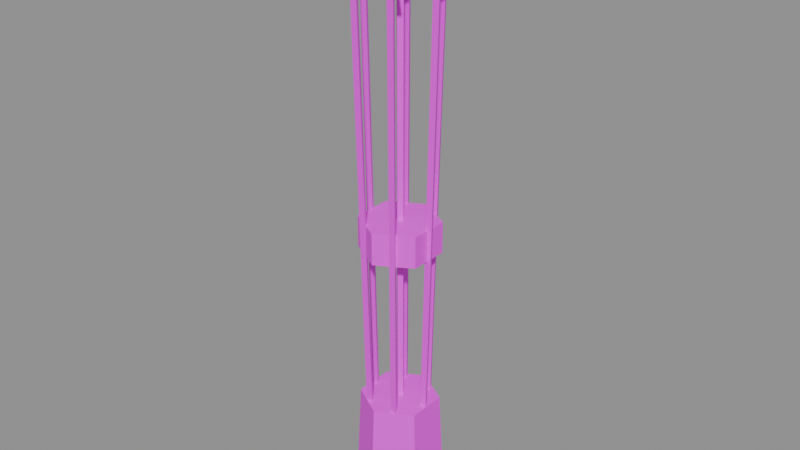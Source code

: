 # Source: item.arrows.blend  (saved by Blender 5.2.45; exported with 4.5.12 LTS)
import bpy
from mathutils import Matrix  # noqa: F401  (used for matrix-valued properties, if any)

bpy.ops.wm.read_factory_settings(use_empty=True)
scene = bpy.context.scene
scene.name = 'Scene'

# ---- images (referenced by path relative to the original .blend; pixels are not part of the script)
import os
ASSET_DIR = os.environ.get("B2B_ASSET_DIR", "")  # directory of the original .blend (textures are referenced by path, not embedded)
HERE = os.path.dirname(os.path.abspath(__file__))  # packed textures are extracted next to this script under _unpacked/

def load_image(name, relpath, width, height, colorspace="sRGB"):
    """Load a texture the original file referenced (path relative to the .blend, or extracted next to this script)."""
    p = next((c for c in (os.path.join(HERE, relpath), os.path.join(ASSET_DIR, relpath)) if relpath and os.path.exists(c)), "")
    if p:
        img = bpy.data.images.load(p, check_existing=True)
        img.name = name
    else:  # same state as the original file: an image datablock whose file is absent (Cycles renders it pink)
        img = bpy.data.images.new(name, width, height)
        img.source = "FILE"
        img.filepath = "//" + (relpath or name)
    img.colorspace_settings.name = colorspace
    return img
img_palette_png = load_image('palette.png', 'palette.png', 1024, 1024, 'sRGB')

# ---- materials (node trees are filled in below, after node groups)
mat_palette = bpy.data.materials.new('palette')

# ---- material node trees
mat_palette.use_nodes = True; mat_palette.node_tree.nodes.clear()
_N = mat_palette.node_tree.nodes; _L = mat_palette.node_tree.links
n0 = _N.new('ShaderNodeBsdfPrincipled'); n0.name = 'Principled BSDF'; n0.location = (-200, 100)
n0.inputs[10].default_value = 0.005
n1 = _N.new('ShaderNodeOutputMaterial'); n1.name = 'Material Output'; n1.location = (200, 100)
n2 = _N.new('ShaderNodeTexImage'); n2.name = 'Image Texture'; n2.location = (0, 0)
n2.image = img_palette_png
n2.interpolation = 'Closest'
_L.new(n0.outputs[0], n1.inputs[0])
_L.new(n2.outputs[0], n0.inputs[0])
n1.is_active_output = True

# ---- meshes
me_bundle = bpy.data.meshes.new('bundle')
me_bundle.from_pydata([(0.005, 0.0, -0.345), (0.005, 0.0, -0.345), (0.0, 0.005, -0.375), (0.0, 0.005, 0.305), (0.005, 0.0, -0.375), (0.005, 0.0, 0.305), (0.0, -0.005, -0.375), (0.0, -0.005, 0.305), (-0.005, 0.0, -0.375), (-0.005, 0.0, 0.305), (0.0, 0.012, 0.305), (0.005, 0.0, -0.225), (0.012, 0.0, 0.305), (0.022, 0.0, -0.245), (0.0, -0.012, 0.305), (0.022, 0.0, -0.325), (-0.012, 0.0, 0.305), (0.0, 0.0, 0.375), (0.022, 0.0, -0.325), (0.022, 0.0, -0.245), (0.005, 0.0, -0.225), (-0.0025, 0.00433, -0.345), (-0.011, 0.01905, -0.325), (-0.011, 0.01905, -0.245), (-0.0025, 0.00433, -0.225), (-0.0025, 0.00433, -0.345), (-0.011, 0.01905, -0.325), (-0.011, 0.01905, -0.245), (-0.0025, 0.00433, -0.225), (-0.0025, -0.00433, -0.345), (-0.011, -0.01905, -0.325), (-0.011, -0.01905, -0.245), (-0.0025, -0.00433, -0.225), (-0.0025, -0.00433, -0.345), (-0.011, -0.01905, -0.325), (-0.011, -0.01905, -0.245), (-0.0025, -0.00433, -0.225), (0.02233, 0.02868, -0.351), (-0.01367, 0.02868, -0.3749), (0.036, 0.005, -0.363), (0.05068, 0.005, 0.3168), (0.04033, -0.0025, -0.3631), (0.05501, -0.0025, 0.3167), (0.03167, -0.0025, -0.3629), (0.04635, -0.0025, 0.3169), (0.05068, 0.012, 0.3168), (0.02534, 0.04889, 0.3287), (0.06268, 0.0, 0.3166), (0.018, 0.03618, -0.3511), (0.05068, -0.012, 0.3168), (-0.01367, -0.03368, -0.351), (0.03868, 0.0, 0.3171), (0.05219, 0.0, 0.3868), (0.02967, 0.04139, 0.3288), (0.01367, 0.02868, -0.3509), (0.02101, 0.04139, 0.3289), (0.02534, 0.05589, 0.3286), (-0.02534, 0.04889, 0.3047), (0.03734, 0.04389, 0.3287), (-0.018, 0.03618, -0.3751), (0.02534, 0.03189, 0.3291), (-0.03167, -0.0025, -0.3629), (0.01334, 0.04389, 0.329), (0.0261, 0.0452, 0.3988), (-0.02101, 0.04139, 0.3049), (-0.02233, 0.02868, -0.375), (-0.02967, 0.04139, 0.3048), (-0.02534, 0.05589, 0.3046), (-0.05068, 0.005, 0.3168), (-0.01334, 0.04389, 0.305), (-0.036, 0.005, -0.363), (-0.02534, 0.03189, 0.3051), (0.0485, 0.028, -0.345), (-0.03734, 0.04389, 0.3047), (-0.0261, 0.0452, 0.3748), (-0.04635, -0.0025, 0.3169), (-0.04033, -0.0025, -0.3631), (-0.05501, -0.0025, 0.3167), (-0.05068, 0.012, 0.3168), (-0.02534, -0.03889, 0.3289), (-0.03868, 4.409e-18, 0.3171), (-0.018, -0.02618, -0.3509), (-0.05068, -0.012, 0.3168), (0.02233, -0.03368, -0.3751), (-0.06268, 4.409e-18, 0.3166), (-0.05219, 4.409e-18, 0.3868), (-0.02101, -0.04639, 0.3288), (-0.02233, -0.03368, -0.3511), (-0.02967, -0.04639, 0.3287), (-0.02534, -0.03189, 0.3291), (0.02534, -0.03889, 0.3049), (-0.01334, -0.04389, 0.329), (0.018, -0.02618, -0.3749), (-0.02534, -0.05589, 0.3286), (-0.03734, -0.04389, 0.3287), (-0.0261, -0.0452, 0.3988), (0.02967, -0.04639, 0.3047), (0.01367, -0.03368, -0.375), (0.02101, -0.04639, 0.3048), (0.02534, -0.03189, 0.3051), (0.0, 0.05, -0.225), (0.03734, -0.04389, 0.3047), (0.0, 0.056, -0.345), (0.02534, -0.05589, 0.3046), (0.01334, -0.04389, 0.305), (0.0261, -0.0452, 0.3748), (0.0433, 0.025, -0.225), (0.0485, -0.028, -0.345), (0.0433, -0.025, -0.225), (0.0, -0.056, -0.345), (0.0, -0.05, -0.225), (-0.0485, -0.028, -0.345), (-0.0433, -0.025, -0.225), (-0.0485, 0.028, -0.345), (-0.0433, 0.025, -0.225), (0.0, 0.05, -0.02), (0.0, 0.05, 0.02), (0.0433, 0.025, -0.02), (0.0433, 0.025, 0.02), (0.0433, -0.025, -0.02), (0.0433, -0.025, 0.02), (0.0, -0.05, -0.02), (0.0, -0.05, 0.02), (-0.0433, -0.025, -0.02), (-0.0433, -0.025, 0.02), (-0.0433, 0.025, -0.02), (-0.0433, 0.025, 0.02)], [], [(12, 17, 14), (10, 17, 12), (2, 3, 5, 4), (1, 15, 13, 11), (36, 35, 34, 33), (4, 5, 7, 6), (5, 3, 9, 7), (21, 22, 23, 24), (6, 7, 9, 8), (29, 30, 31, 32), (28, 27, 26, 25), (8, 9, 3, 2), (2, 4, 6, 8), (14, 16, 10, 12), (14, 17, 16), (20, 19, 18, 0), (38, 65, 59), (16, 17, 10), (37, 53, 55, 54), (39, 40, 42, 41), (59, 57, 64, 38), (48, 46, 53, 37), (41, 42, 44, 43), (42, 40, 44), (45, 52, 47), (43, 44, 40, 39), (39, 41, 43), (47, 52, 49), (67, 74, 69), (47, 49, 51, 45), (49, 52, 51), (38, 64, 66, 65), (55, 53, 46), (51, 52, 45), (56, 63, 58), (54, 55, 46, 48), (37, 54, 48), (58, 63, 60), (61, 75, 77, 76), (56, 58, 60, 62), (60, 63, 62), (50, 87, 81), (70, 68, 75, 61), (62, 63, 56), (81, 79, 86, 50), (65, 66, 57, 59), (66, 64, 57), (69, 74, 71), (89, 95, 91), (69, 71, 73, 67), (71, 74, 73), (50, 86, 88, 87), (77, 75, 68), (73, 74, 67), (78, 85, 80), (76, 77, 68, 70), (61, 76, 70), (80, 85, 82), (83, 96, 98, 97), (78, 80, 82, 84), (82, 85, 84), (119, 120, 122, 121), (92, 90, 96, 83), (84, 85, 78), (102, 100, 106, 72), (87, 88, 79, 81), (88, 86, 79), (91, 95, 93), (117, 118, 120, 119), (91, 93, 94, 89), (93, 95, 94), (72, 106, 108, 107), (98, 96, 90), (94, 95, 89), (99, 105, 101), (97, 98, 90, 92), (83, 97, 92), (101, 105, 103), (99, 101, 103, 104), (103, 105, 104), (115, 116, 118, 117), (104, 105, 99), (107, 108, 110, 109), (109, 110, 112, 111), (72, 107, 109, 111, 113, 102), (111, 112, 114, 113), (113, 114, 100, 102), (108, 106, 100, 114, 112, 110), (121, 122, 124, 123), (121, 123, 125, 115, 117, 119), (123, 124, 126, 125), (125, 126, 116, 115), (120, 118, 116, 126, 124, 122)])
_uv = me_bundle.uv_layers.new(name='UVMap')
_uv.uv.foreach_set('vector', [0.4375, 0.2778, 0.4375, 0.2778, 0.4375, 0.2778, 0.4375, 0.2778, 0.4375, 0.2778, 0.4375, 0.2778, 0.1875, 0.7222, 0.1875, 0.7222, 0.1875, 0.7222, 0.1875, 0.7222, 0.0625, 0.3889, 0.0625, 0.3889, 0.0625, 0.3889, 0.0625, 0.3889, 0.0625, 0.3889, 0.0625, 0.3889, 0.0625, 0.3889, 0.0625, 0.3889, 0.1875, 0.7222, 0.1875, 0.7222, 0.1875, 0.7222, 0.1875, 0.7222, 0.1875, 0.7222, 0.1875, 0.7222, 0.1875, 0.7222, 0.1875, 0.7222, 0.0625, 0.3889, 0.0625, 0.3889, 0.0625, 0.3889, 0.0625, 0.3889, 0.1875, 0.7222, 0.1875, 0.7222, 0.1875, 0.7222, 0.1875, 0.7222, 0.0625, 0.3889, 0.0625, 0.3889, 0.0625, 0.3889, 0.0625, 0.3889, 0.0625, 0.3889, 0.0625, 0.3889, 0.0625, 0.3889, 0.0625, 0.3889, 0.1875, 0.7222, 0.1875, 0.7222, 0.1875, 0.7222, 0.1875, 0.7222, 0.1875, 0.7222, 0.1875, 0.7222, 0.1875, 0.7222, 0.1875, 0.7222, 0.4375, 0.2778, 0.4375, 0.2778, 0.4375, 0.2778, 0.4375, 0.2778, 0.4375, 0.2778, 0.4375, 0.2778, 0.4375, 0.2778, 0.0625, 0.3889, 0.0625, 0.3889, 0.0625, 0.3889, 0.0625, 0.3889, 0.1875, 0.7222, 0.1875, 0.7222, 0.1875, 0.7222, 0.4375, 0.2778, 0.4375, 0.2778, 0.4375, 0.2778, 0.1875, 0.7222, 0.1875, 0.7222, 0.1875, 0.7222, 0.1875, 0.7222, 0.1875, 0.7222, 0.1875, 0.7222, 0.1875, 0.7222, 0.1875, 0.7222, 0.1875, 0.7222, 0.1875, 0.7222, 0.1875, 0.7222, 0.1875, 0.7222, 0.1875, 0.7222, 0.1875, 0.7222, 0.1875, 0.7222, 0.1875, 0.7222, 0.1875, 0.7222, 0.1875, 0.7222, 0.1875, 0.7222, 0.1875, 0.7222, 0.1875, 0.7222, 0.1875, 0.7222, 0.1875, 0.7222, 0.4375, 0.2778, 0.4375, 0.2778, 0.4375, 0.2778, 0.1875, 0.7222, 0.1875, 0.7222, 0.1875, 0.7222, 0.1875, 0.7222, 0.1875, 0.7222, 0.1875, 0.7222, 0.1875, 0.7222, 0.4375, 0.2778, 0.4375, 0.2778, 0.4375, 0.2778, 0.4375, 0.2778, 0.4375, 0.2778, 0.4375, 0.2778, 0.4375, 0.2778, 0.4375, 0.2778, 0.4375, 0.2778, 0.4375, 0.2778, 0.4375, 0.2778, 0.4375, 0.2778, 0.4375, 0.2778, 0.1875, 0.7222, 0.1875, 0.7222, 0.1875, 0.7222, 0.1875, 0.7222, 0.1875, 0.7222, 0.1875, 0.7222, 0.1875, 0.7222, 0.4375, 0.2778, 0.4375, 0.2778, 0.4375, 0.2778, 0.4375, 0.2778, 0.4375, 0.2778, 0.4375, 0.2778, 0.1875, 0.7222, 0.1875, 0.7222, 0.1875, 0.7222, 0.1875, 0.7222, 0.1875, 0.7222, 0.1875, 0.7222, 0.1875, 0.7222, 0.4375, 0.2778, 0.4375, 0.2778, 0.4375, 0.2778, 0.1875, 0.7222, 0.1875, 0.7222, 0.1875, 0.7222, 0.1875, 0.7222, 0.4375, 0.2778, 0.4375, 0.2778, 0.4375, 0.2778, 0.4375, 0.2778, 0.4375, 0.2778, 0.4375, 0.2778, 0.4375, 0.2778, 0.1875, 0.7222, 0.1875, 0.7222, 0.1875, 0.7222, 0.1875, 0.7222, 0.1875, 0.7222, 0.1875, 0.7222, 0.1875, 0.7222, 0.4375, 0.2778, 0.4375, 0.2778, 0.4375, 0.2778, 0.1875, 0.7222, 0.1875, 0.7222, 0.1875, 0.7222, 0.1875, 0.7222, 0.1875, 0.7222, 0.1875, 0.7222, 0.1875, 0.7222, 0.1875, 0.7222, 0.1875, 0.7222, 0.1875, 0.7222, 0.1875, 0.7222, 0.4375, 0.2778, 0.4375, 0.2778, 0.4375, 0.2778, 0.4375, 0.2778, 0.4375, 0.2778, 0.4375, 0.2778, 0.4375, 0.2778, 0.4375, 0.2778, 0.4375, 0.2778, 0.4375, 0.2778, 0.4375, 0.2778, 0.4375, 0.2778, 0.4375, 0.2778, 0.1875, 0.7222, 0.1875, 0.7222, 0.1875, 0.7222, 0.1875, 0.7222, 0.1875, 0.7222, 0.1875, 0.7222, 0.1875, 0.7222, 0.4375, 0.2778, 0.4375, 0.2778, 0.4375, 0.2778, 0.4375, 0.2778, 0.4375, 0.2778, 0.4375, 0.2778, 0.1875, 0.7222, 0.1875, 0.7222, 0.1875, 0.7222, 0.1875, 0.7222, 0.1875, 0.7222, 0.1875, 0.7222, 0.1875, 0.7222, 0.4375, 0.2778, 0.4375, 0.2778, 0.4375, 0.2778, 0.1875, 0.7222, 0.1875, 0.7222, 0.1875, 0.7222, 0.1875, 0.7222, 0.4375, 0.2778, 0.4375, 0.2778, 0.4375, 0.2778, 0.4375, 0.2778, 0.4375, 0.2778, 0.4375, 0.2778, 0.4375, 0.2778, 0.6875, 0.3889, 0.6875, 0.3889, 0.6875, 0.3889, 0.6875, 0.3889, 0.1875, 0.7222, 0.1875, 0.7222, 0.1875, 0.7222, 0.1875, 0.7222, 0.4375, 0.2778, 0.4375, 0.2778, 0.4375, 0.2778, 0.0625, 0.3889, 0.0625, 0.3889, 0.0625, 0.3889, 0.0625, 0.3889, 0.1875, 0.7222, 0.1875, 0.7222, 0.1875, 0.7222, 0.1875, 0.7222, 0.1875, 0.7222, 0.1875, 0.7222, 0.1875, 0.7222, 0.4375, 0.2778, 0.4375, 0.2778, 0.4375, 0.2778, 0.6875, 0.3889, 0.6875, 0.3889, 0.6875, 0.3889, 0.6875, 0.3889, 0.4375, 0.2778, 0.4375, 0.2778, 0.4375, 0.2778, 0.4375, 0.2778, 0.4375, 0.2778, 0.4375, 0.2778, 0.4375, 0.2778, 0.0625, 0.3889, 0.0625, 0.3889, 0.0625, 0.3889, 0.0625, 0.3889, 0.1875, 0.7222, 0.1875, 0.7222, 0.1875, 0.7222, 0.4375, 0.2778, 0.4375, 0.2778, 0.4375, 0.2778, 0.4375, 0.2778, 0.4375, 0.2778, 0.4375, 0.2778, 0.1875, 0.7222, 0.1875, 0.7222, 0.1875, 0.7222, 0.1875, 0.7222, 0.1875, 0.7222, 0.1875, 0.7222, 0.1875, 0.7222, 0.4375, 0.2778, 0.4375, 0.2778, 0.4375, 0.2778, 0.4375, 0.2778, 0.4375, 0.2778, 0.4375, 0.2778, 0.4375, 0.2778, 0.4375, 0.2778, 0.4375, 0.2778, 0.4375, 0.2778, 0.6875, 0.3889, 0.6875, 0.3889, 0.6875, 0.3889, 0.6875, 0.3889, 0.4375, 0.2778, 0.4375, 0.2778, 0.4375, 0.2778, 0.0625, 0.3889, 0.0625, 0.3889, 0.0625, 0.3889, 0.0625, 0.3889, 0.0625, 0.3889, 0.0625, 0.3889, 0.0625, 0.3889, 0.0625, 0.3889, 0.0625, 0.3889, 0.0625, 0.3889, 0.0625, 0.3889, 0.0625, 0.3889, 0.0625, 0.3889, 0.0625, 0.3889, 0.0625, 0.3889, 0.0625, 0.3889, 0.0625, 0.3889, 0.0625, 0.3889, 0.0625, 0.3889, 0.0625, 0.3889, 0.0625, 0.3889, 0.0625, 0.3889, 0.0625, 0.3889, 0.0625, 0.3889, 0.0625, 0.3889, 0.0625, 0.3889, 0.0625, 0.3889, 0.0625, 0.3889, 0.6875, 0.3889, 0.6875, 0.3889, 0.6875, 0.3889, 0.6875, 0.3889, 0.6875, 0.3889, 0.6875, 0.3889, 0.6875, 0.3889, 0.6875, 0.3889, 0.6875, 0.3889, 0.6875, 0.3889, 0.6875, 0.3889, 0.6875, 0.3889, 0.6875, 0.3889, 0.6875, 0.3889, 0.6875, 0.3889, 0.6875, 0.3889, 0.6875, 0.3889, 0.6875, 0.3889, 0.6875, 0.3889, 0.6875, 0.3889, 0.6875, 0.3889, 0.6875, 0.3889, 0.6875, 0.3889, 0.6875, 0.3889])
me_bundle.materials.append(mat_palette)
me_bundle.update()

# ---- objects
ob_bundle = bpy.data.objects.new('bundle', me_bundle)

# ---- transforms, parenting, visibility, modifiers, constraints
ob_bundle.location = (0.0, 0.0, 0.0)

# ---- collection membership
scene.collection.objects.link(ob_bundle)

# ---- scene / render settings (as saved in the file)
scene.frame_start = 1; scene.frame_end = 250; scene.frame_set(1)
scene.render.engine = 'BLENDER_EEVEE_NEXT'
scene.render.bake_bias = 0.0
scene.render.bake_samples = 0
scene.render.compositor_device = 'GPU'
scene.eevee.use_volume_custom_range = False
scene.eevee.fast_gi_thickness_near = 0.1
scene.eevee.fast_gi_thickness_far = 0.0
scene.eevee.ray_tracing_options.screen_trace_thickness = 0.1
bpy.context.view_layer.update()

# ---- added for rendering (the .blend has no active camera and no usable light): camera, sun + grey world if the file has none
cam_auto = bpy.data.cameras.new('AutoCamera')
cam_auto.lens = 50.0
cam_auto.sensor_width = 36.0
cam_auto.clip_end = 1000.0
ob_auto_camera = bpy.data.objects.new('AutoCamera', cam_auto)
scene.collection.objects.link(ob_auto_camera)
ob_auto_camera.location = (0.732745, -0.879294, 0.598062)
ob_auto_camera.rotation_euler = (1.09748, -7.21219e-08, 0.694738)
scene.camera = ob_auto_camera
light_auto_sun = bpy.data.lights.new('AutoSun', 'SUN')
light_auto_sun.energy = 3.0
light_auto_sun.angle = 0.0523599
ob_auto_sun = bpy.data.objects.new('AutoSun', light_auto_sun)
scene.collection.objects.link(ob_auto_sun)
ob_auto_sun.rotation_euler = (0.872665, 0.174533, 0.523599)
if scene.world is None:
    world_auto = bpy.data.worlds.new('AutoWorld')
    world_auto.color = (0.3, 0.3, 0.3)
    scene.world = world_auto
bpy.context.view_layer.update()
